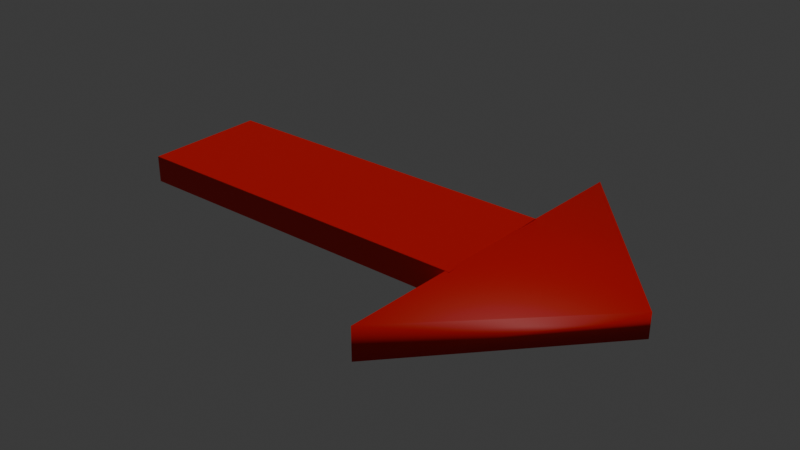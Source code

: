 # Source: arrow.blend  (saved by Blender 4.0.36; exported with 4.5.12 LTS)
import bpy
from mathutils import Matrix  # noqa: F401  (used for matrix-valued properties, if any)

bpy.ops.wm.read_factory_settings(use_empty=True)
scene = bpy.context.scene
scene.name = 'Scene'

# ---- collections
col_collection = bpy.data.collections.new('Collection'); scene.collection.children.link(col_collection)

# ---- materials (node trees are filled in below, after node groups)
mat_material_001 = bpy.data.materials.new('Material.001')
mat_material_001.use_transparent_shadow = False

# ---- material node trees
mat_material_001.use_nodes = True; mat_material_001.node_tree.nodes.clear()
_N = mat_material_001.node_tree.nodes; _L = mat_material_001.node_tree.links
n0 = _N.new('ShaderNodeBsdfPrincipled'); n0.name = 'Principled BSDF'; n0.location = (10, 300)
n0.inputs[0].default_value = (0.8004, 0.004269, 0.0, 1.0)
n0.inputs[3].default_value = 1.45
n1 = _N.new('ShaderNodeOutputMaterial'); n1.name = 'Material Output'; n1.location = (300, 300)
_L.new(n0.outputs[0], n1.inputs[0])
n1.is_active_output = True

# ---- world
world_world = bpy.data.worlds.new('World'); scene.world = world_world
world_world.use_nodes = True; world_world.node_tree.nodes.clear()
_N = world_world.node_tree.nodes; _L = world_world.node_tree.links
n0 = _N.new('ShaderNodeOutputWorld'); n0.name = 'World Output'; n0.location = (300, 300)
n1 = _N.new('ShaderNodeBackground'); n1.name = 'Background'; n1.location = (10, 300)
n1.inputs[0].default_value = (0.05088, 0.05088, 0.05088, 1.0)
_L.new(n1.outputs[0], n0.inputs[0])
n0.is_active_output = True
world_world.color = (0.05088, 0.05088, 0.05088)
world_world.use_sun_shadow = False
world_world.sun_shadow_jitter_overblur = 0.0

# ---- lights
light_sun = bpy.data.lights.new('Sun', 'SUN')
light_sun.transmission_factor = 0.0
light_sun.energy = 1.0

# ---- meshes
me_cube_001 = bpy.data.meshes.new('Cube.001')
me_cube_001.from_pydata([(-1.0, -1.0, -1.0), (-1.0, -1.0, 1.0), (-1.0, 1.0, -1.0), (-1.0, 1.0, 1.0), (1.0, -1.0, -1.0), (1.0, -1.0, 1.0), (1.0, 1.0, -1.0), (1.0, 1.0, 1.0)], [], [(0, 1, 3, 2), (2, 3, 7, 6), (6, 7, 5, 4), (4, 5, 1, 0), (2, 6, 4, 0), (7, 3, 1, 5)])
_uv = me_cube_001.uv_layers.new(name='UVMap')
_uv.uv.foreach_set('vector', [0.375, 0.0, 0.625, 0.0, 0.625, 0.25, 0.375, 0.25, 0.375, 0.25, 0.625, 0.25, 0.625, 0.5, 0.375, 0.5, 0.375, 0.5, 0.625, 0.5, 0.625, 0.75, 0.375, 0.75, 0.375, 0.75, 0.625, 0.75, 0.625, 1.0, 0.375, 1.0, 0.125, 0.5, 0.375, 0.5, 0.375, 0.75, 0.125, 0.75, 0.625, 0.5, 0.875, 0.5, 0.875, 0.75, 0.625, 0.75])
me_cube_001.materials.append(mat_material_001)
me_cube_001.update()
me_cube_002 = bpy.data.meshes.new('Cube.002')
me_cube_002.from_pydata([(-0.1464, -5.347, -13.25), (-0.1464, -5.347, -11.25), (-0.01452, -0.5234, -13.51), (-0.0892, 0.1115, -11.83), (2.136, -0.5211, -13.05), (2.128, -0.5021, -11.49), (-0.02591, 4.683, -13.11), (-0.02591, 4.683, -11.11)], [], [(0, 1, 3, 2), (2, 3, 7, 6), (6, 7, 5, 4), (4, 5, 1, 0), (2, 6, 4, 0), (7, 3, 1, 5)])
me_cube_002.polygons.foreach_set('use_smooth', [True] * 6)
_uv = me_cube_002.uv_layers.new(name='UVMap')
_uv.uv.foreach_set('vector', [0.375, 0.0, 0.625, 0.0, 0.625, 0.25, 0.375, 0.25, 0.375, 0.25, 0.625, 0.25, 0.625, 0.5, 0.375, 0.5, 0.375, 0.5, 0.625, 0.5, 0.625, 0.75, 0.375, 0.75, 0.375, 0.75, 0.625, 0.75, 0.625, 1.0, 0.375, 1.0, 0.125, 0.5, 0.375, 0.5, 0.375, 0.75, 0.125, 0.75, 0.625, 0.5, 0.875, 0.5, 0.875, 0.75, 0.625, 0.75])
me_cube_002.materials.append(mat_material_001)
me_cube_002.update()

# ---- objects
ob_cube = bpy.data.objects.new('Cube', me_cube_001)
ob_cube_001 = bpy.data.objects.new('Cube.001', me_cube_002)
ob_sun = bpy.data.objects.new('Sun', light_sun)

# ---- transforms, parenting, visibility, modifiers, constraints
ob_cube.location = (0.0, 0.0, 0.0)
ob_cube.scale = (11.98, 4.117, -0.8852)
ob_cube_001.location = (12.0, 0.9802, -13.35)
ob_cube_001.scale = (4.645, 2.27, -1.06)
ob_sun.location = (11.49, -1.19, -19.59)

# ---- collection membership
col_collection.objects.link(ob_cube)
col_collection.objects.link(ob_cube_001)
col_collection.objects.link(ob_sun)

# ---- scene / render settings (as saved in the file)
scene.frame_start = 1; scene.frame_end = 250; scene.frame_set(1)
scene.render.engine = 'BLENDER_EEVEE_NEXT'
scene.cycles.sampling_pattern = 'TABULATED_SOBOL'
bpy.context.view_layer.update()

# ---- added for rendering (the .blend has no active camera): camera
cam_auto = bpy.data.cameras.new('AutoCamera')
cam_auto.lens = 50.0
cam_auto.sensor_width = 36.0
cam_auto.clip_end = 1000.0
ob_auto_camera = bpy.data.objects.new('AutoCamera', cam_auto)
scene.collection.objects.link(ob_auto_camera)
ob_auto_camera.location = (42.8282, -45.1993, 29.9842)
ob_auto_camera.rotation_euler = (1.09748, -7.21219e-08, 0.694738)
scene.camera = ob_auto_camera
bpy.context.view_layer.update()
